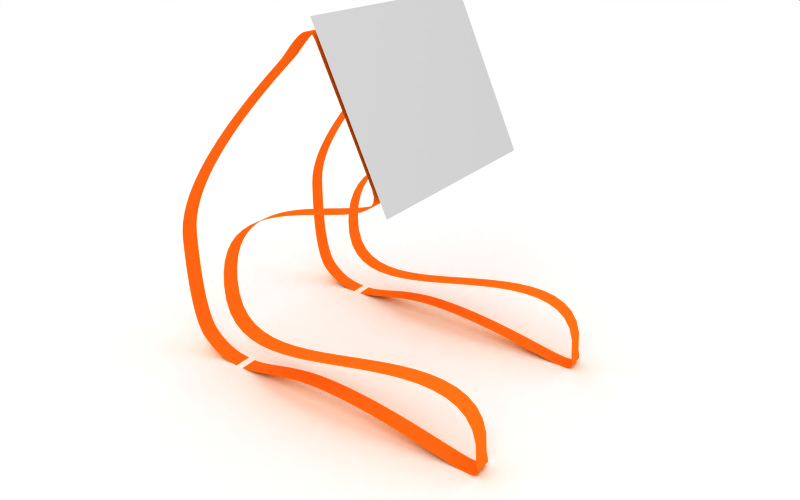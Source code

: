 # Source: Android.blend  (saved by Blender 2.49.2; exported with 4.5.12 LTS)
import bpy
from mathutils import Matrix  # noqa: F401  (used for matrix-valued properties, if any)

bpy.ops.wm.read_factory_settings(use_empty=True)
scene = bpy.context.scene
scene.name = 'Scene'

# ---- collections
col_collection_1 = bpy.data.collections.new('Collection 1'); scene.collection.children.link(col_collection_1)

# ---- materials (node trees are filled in below, after node groups)
mat_ipodwhite = bpy.data.materials.new('IpodWhite')
mat_ipodwhite.alpha_threshold = 0.0
mat_ipodwhite.diffuse_color = (1.0, 1.0, 1.0, 1.0)
mat_ipodwhite.roughness = 0.5
mat_ipodwhite.line_color = (0.0, 0.0, 0.0, 1.0)
mat_orangeacrylic = bpy.data.materials.new('OrangeAcrylic')
mat_orangeacrylic.alpha_threshold = 0.0
mat_orangeacrylic.preview_render_type = 'SHADERBALL'
mat_orangeacrylic.diffuse_color = (1.0, 0.44, 0.09196, 1.0)
mat_orangeacrylic.roughness = 0.5
mat_orangeacrylic.line_color = (0.0, 0.0, 0.0, 0.7)

# ---- material node trees

# ---- world
world_world = bpy.data.worlds.new('World'); scene.world = world_world
world_world.color = (1.0, 1.0, 1.0)
world_world.use_sun_shadow = False
world_world.sun_shadow_jitter_overblur = 0.0
world_world.cycles.sampling_method = 'MANUAL'
world_world.cycles.sample_map_resolution = 256

# ---- cameras
cam_camera = bpy.data.cameras.new('Camera')
cam_camera.passepartout_alpha = 0.2
cam_camera.clip_end = 100.0
cam_camera.lens = 35.0
cam_camera.ortho_scale = 7.314
cam_camera.show_passepartout = False
cam_camera.show_safe_areas = True
cam_camera.dof.focus_distance = 0.0
cam_camera.dof.aperture_fstop = 128.0

# ---- lights
light_spot = bpy.data.lights.new('Spot', 'POINT')
light_spot.transmission_factor = 0.0
light_spot.cutoff_distance = 30.0
light_spot.energy = 100.0
light_spot.shadow_buffer_clip_start = 1.001
light_spot.shadow_soft_size = 1.5
light_spot.shadow_maximum_resolution = 0.006
light_spot.use_absolute_resolution = True
light_spot.cycles.use_multiple_importance_sampling = False

# ---- meshes
me_plane_001 = bpy.data.meshes.new('Plane.001')
me_plane_001.from_pydata([(1.437, 1.0, -8.694e-17), (1.437, -1.0, -8.694e-17), (-1.218, -1.0, 4.347e-17), (-1.218, 1.0, 4.347e-17)], [], [(0, 3, 2, 1)])
me_plane_001.use_remesh_preserve_volume = False
me_plane_001.use_remesh_preserve_attributes = False
me_plane_001.use_mirror_vertex_groups = False
me_plane_001.update()
me_plane_004 = bpy.data.meshes.new('Plane.004')
me_plane_004.from_pydata([(1.0, 1.0, 0.0), (1.0, -1.0, 0.0), (-1.0, -1.0, 0.0), (-1.0, 1.0, 0.0)], [], [(0, 3, 2, 1)])
me_plane_004.materials.append(mat_ipodwhite)
me_plane_004.use_remesh_preserve_volume = False
me_plane_004.use_remesh_preserve_attributes = False
me_plane_004.use_mirror_vertex_groups = False
me_plane_004.update()

# ---- curves / text
cu_curve_001 = bpy.data.curves.new('Curve.001', 'CURVE')
cu_curve_001.dimensions = '3D'
_sp = cu_curve_001.splines.new('BEZIER'); _sp.bezier_points.add(9)
_sp.bezier_points.foreach_set('co', [1.0, 0.8379, 0.0, 0.9, 1.192e-07, 0.0, 1.0, -0.6075, 0.0, 0.9, -0.9, 0.0, 0.3, -1.0, 0.0, -0.8, -0.2, 0.0, -0.9, -7.451e-09, 0.0, -0.3, 0.3, 0.0, 0.5, -0.7, 0.0, 0.9, 0.9063, 0.0])
_sp.bezier_points.foreach_set('handle_left', [0.9996, 0.9641, 0.0, 0.8999, 0.3962, 0.0, 0.997, -0.4713, 0.0, 0.9962, -0.8035, 0.0, 0.4362, -1.001, 0.0, -0.7671, -0.23, 0.0, -0.9958, -0.0479, 0.0, -0.5071, 0.2, 0.0, -0.2, -0.7, 0.0, 0.1, 0.9063, 0.0])
_sp.bezier_points.foreach_set('handle_right', [1.0, 0.7381, 0.0, 0.9001, -0.2998, 0.0, 1.002, -0.7057, 0.0, 0.8022, -0.9982, 0.0, -0.09783, -0.9982, 0.0, -0.8739, -0.1326, 0.0, -0.7, 0.1, 0.0, -0.02984, 0.4304, 0.0, 1.3, -0.7, 0.0, 0.95, 0.9063, 0.0])
for _p, _l, _r in zip(_sp.bezier_points, ['ALIGNED', 'ALIGNED', 'ALIGNED', 'ALIGNED', 'ALIGNED', 'ALIGNED', 'ALIGNED', 'ALIGNED', 'ALIGNED', 'ALIGNED'], ['ALIGNED', 'ALIGNED', 'ALIGNED', 'ALIGNED', 'ALIGNED', 'ALIGNED', 'ALIGNED', 'ALIGNED', 'ALIGNED', 'ALIGNED']): _p.handle_left_type = _l; _p.handle_right_type = _r
_sp.order_u = 0
_sp.order_v = 0
_sp.resolution_u = 24
_sp.resolution_v = 4
_sp.use_cyclic_u = True
cu_curve_001.materials.append(mat_orangeacrylic)
cu_curve_001.use_path_clamp = True
cu_curve_001.use_deform_bounds = True
cu_curve_001.use_radius = False
cu_curve_001.bevel_resolution = 0
cu_curve_001.extrude = 0.05
cu_curve_001.resolution_u = 24
cu_curve_001.fill_mode = 'HALF'
cu_curve_001.twist_mode = 'Z_UP'
cu_curve = bpy.data.curves.new('Curve', 'CURVE')
cu_curve.dimensions = '3D'
_sp = cu_curve.splines.new('BEZIER'); _sp.bezier_points.add(9)
_sp.bezier_points.foreach_set('co', [1.0, 0.8379, 0.0, 0.9, 1.192e-07, 0.0, 1.0, -0.6075, 0.0, 0.9, -0.9, 0.0, 0.3, -1.0, 0.0, -0.8, -0.2, 0.0, -0.9, -7.451e-09, 0.0, -0.3, 0.3, 0.0, 0.5, -0.7, 0.0, 0.9, 0.9063, 0.0])
_sp.bezier_points.foreach_set('handle_left', [0.9996, 0.9641, 0.0, 0.8999, 0.3962, 0.0, 0.997, -0.4713, 0.0, 0.9962, -0.8035, 0.0, 0.4362, -1.001, 0.0, -0.7671, -0.23, 0.0, -0.9958, -0.0479, 0.0, -0.5071, 0.2, 0.0, -0.2, -0.7, 0.0, 0.1, 0.9063, 0.0])
_sp.bezier_points.foreach_set('handle_right', [1.0, 0.7381, 0.0, 0.9001, -0.2998, 0.0, 1.002, -0.7057, 0.0, 0.8022, -0.9982, 0.0, -0.09783, -0.9982, 0.0, -0.8739, -0.1326, 0.0, -0.7, 0.1, 0.0, -0.02984, 0.4304, 0.0, 1.3, -0.7, 0.0, 0.95, 0.9063, 0.0])
for _p, _l, _r in zip(_sp.bezier_points, ['ALIGNED', 'ALIGNED', 'ALIGNED', 'ALIGNED', 'ALIGNED', 'ALIGNED', 'ALIGNED', 'ALIGNED', 'ALIGNED', 'ALIGNED'], ['ALIGNED', 'ALIGNED', 'ALIGNED', 'ALIGNED', 'ALIGNED', 'ALIGNED', 'ALIGNED', 'ALIGNED', 'ALIGNED', 'ALIGNED']): _p.handle_left_type = _l; _p.handle_right_type = _r
_sp.order_u = 0
_sp.order_v = 0
_sp.resolution_u = 24
_sp.resolution_v = 4
_sp.use_cyclic_u = True
cu_curve.materials.append(mat_orangeacrylic)
cu_curve.use_path_clamp = True
cu_curve.use_deform_bounds = True
cu_curve.use_radius = False
cu_curve.bevel_resolution = 0
cu_curve.extrude = 0.05
cu_curve.resolution_u = 24
cu_curve.fill_mode = 'HALF'
cu_curve.twist_mode = 'Z_UP'

# ---- objects
ob_plane_001 = bpy.data.objects.new('Plane.001', me_plane_001)
ob_plane = bpy.data.objects.new('Plane', me_plane_004)
ob_curve_001 = bpy.data.objects.new('Curve.001', cu_curve_001)
ob_curve = bpy.data.objects.new('Curve', cu_curve)
ob_lamp = bpy.data.objects.new('Lamp', light_spot)
ob_camera = bpy.data.objects.new('Camera', cam_camera)

# ---- transforms, parenting, visibility, modifiers, constraints
ob_plane_001.location = (-2.103e-18, 0.1828, 1.592)
ob_plane_001.rotation_euler = (-1.111, -1.99e-16, 1.236e-16)
ob_plane_001.scale = (0.4578, 0.4578, 0.4578)
ob_plane_001.lock_rotations_4d = False
ob_plane_001.empty_display_type = 'ARROWS'
ob_plane_001.lineart.crease_threshold = 0.0
ob_plane.location = (0.0, 0.0, 0.0)
ob_plane.scale = (52.1, 52.1, 52.1)
ob_plane.lock_rotations_4d = False
ob_plane.empty_display_type = 'ARROWS'
ob_plane.lineart.crease_threshold = 0.0
ob_curve_001.location = (-0.5, 0.0, 1.0)
ob_curve_001.rotation_euler = (3.423e-08, 1.571, 0.0)
ob_curve_001.lock_rotations_4d = False
ob_curve_001.empty_display_type = 'ARROWS'
ob_curve_001.lineart.crease_threshold = 0.0
ob_curve.location = (0.6, 0.0, 1.0)
ob_curve.rotation_euler = (3.423e-08, 1.571, 0.0)
ob_curve.lock_rotations_4d = False
ob_curve.empty_display_type = 'ARROWS'
ob_curve.lineart.crease_threshold = 0.0
ob_lamp.location = (4.076, 1.005, 5.904)
ob_lamp.rotation_euler = (0.6503, 0.05522, 1.866)
ob_lamp.lock_rotations_4d = False
ob_lamp.empty_display_type = 'ARROWS'
ob_lamp.color = (0.0, 0.0, 0.0, 0.0)
ob_lamp.lineart.crease_threshold = 0.0
ob_camera.location = (3.21, 2.185, 2.536)
ob_camera.rotation_euler = (1.123, -0.02013, 2.175)
ob_camera.lock_rotations_4d = False
ob_camera.empty_display_type = 'ARROWS'
ob_camera.color = (0.0, 0.0, 0.0, 0.0)
ob_camera.display_type = 'WIRE'
ob_camera.lineart.crease_threshold = 0.0

# ---- collection membership
col_collection_1.objects.link(ob_plane_001)
col_collection_1.objects.link(ob_plane)
col_collection_1.objects.link(ob_curve_001)
col_collection_1.objects.link(ob_curve)
col_collection_1.objects.link(ob_lamp)
col_collection_1.objects.link(ob_camera)

# ---- scene / render settings (as saved in the file)
scene.camera = ob_camera
scene.frame_start = 1; scene.frame_end = 250; scene.frame_set(1)
scene.render.engine = 'BLENDER_EEVEE_NEXT'
scene.render.image_settings.file_format = 'JPEG'
scene.render.image_settings.color_mode = 'RGB'
scene.render.image_settings.compression = 90
scene.render.resolution_y = 1200
scene.render.fps = 25
scene.render.dither_intensity = 0.0
scene.render.use_compositing = False
scene.render.use_sequencer = False
scene.render.bake_margin = 2
scene.render.bake_bias = 0.0
scene.render.use_stamp_time = False
scene.render.use_stamp_date = False
scene.render.use_stamp_frame = False
scene.render.use_stamp_camera = False
scene.render.use_stamp_scene = False
scene.render.use_stamp_filename = False
scene.render.use_stamp_render_time = False
scene.render.stamp_font_size = 0
scene.cycles.use_denoising = False
scene.cycles.samples = 10
scene.cycles.sampling_pattern = 'TABULATED_SOBOL'
scene.cycles.light_sampling_threshold = 0.0
scene.cycles.use_adaptive_sampling = False
scene.cycles.use_light_tree = False
scene.cycles.blur_glossy = 0.0
scene.cycles.volume_bounces = 1
scene.cycles.pixel_filter_type = 'GAUSSIAN'
scene.cycles.sample_clamp_indirect = 0.0
scene.view_settings.view_transform = 'Raw'
bpy.context.view_layer.update()
